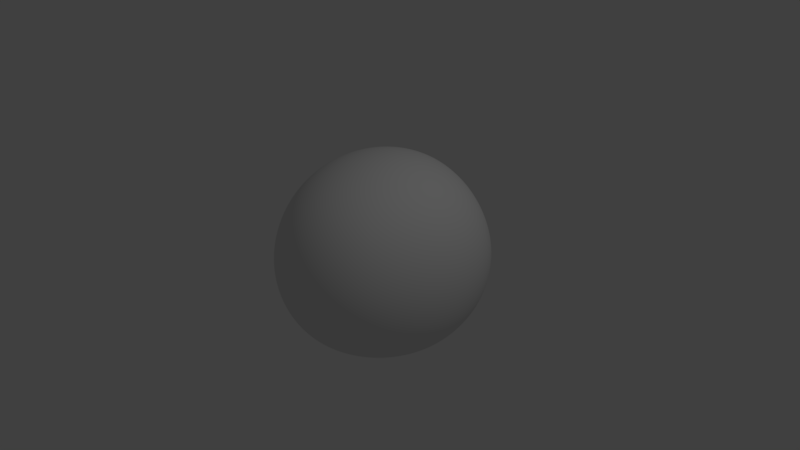 # Source: asteroid.blend  (saved by Blender 2.78.0; exported with 4.5.12 LTS)
import bpy
from mathutils import Matrix  # noqa: F401  (used for matrix-valued properties, if any)

bpy.ops.wm.read_factory_settings(use_empty=True)
scene = bpy.context.scene
scene.name = 'Scene'

# ---- collections
col_collection_1 = bpy.data.collections.new('Collection 1'); scene.collection.children.link(col_collection_1)

# ---- materials (node trees are filled in below, after node groups)
mat_material = bpy.data.materials.new('Material')
mat_material.alpha_threshold = 0.0
mat_material.use_transparent_shadow = False
mat_material.roughness = 0.5
mat_material.line_color = (0.0, 0.0, 0.0, 1.0)

# ---- material node trees

# ---- world
world_world = bpy.data.worlds.new('World'); scene.world = world_world
world_world.color = (0.05088, 0.05088, 0.05088)
world_world.use_sun_shadow = False
world_world.sun_shadow_jitter_overblur = 0.0
world_world.cycles.sampling_method = 'MANUAL'

# ---- cameras
cam_camera = bpy.data.cameras.new('Camera')
cam_camera.clip_end = 100.0
cam_camera.lens = 35.0
cam_camera.sensor_width = 32.0
cam_camera.sensor_height = 18.0
cam_camera.ortho_scale = 7.314
cam_camera.dof.focus_distance = 0.0
cam_camera.dof.aperture_fstop = 128.0

# ---- lights
light_lamp = bpy.data.lights.new('Lamp', 'POINT')
light_lamp.transmission_factor = 0.0
light_lamp.cutoff_distance = 30.0
light_lamp.energy = 100.0
light_lamp.shadow_buffer_clip_start = 1.001
light_lamp.shadow_soft_size = 0.1
light_lamp.shadow_maximum_resolution = 0.006
light_lamp.use_absolute_resolution = True

# ---- meshes
me_cube = bpy.data.meshes.new('Cube')
me_cube.from_pydata([(1.234, 1.473, -1.112), (1.304, -1.205, -0.8903), (-1.286, -0.6954, -1.071), (-0.9288, 0.9234, -1.005), (1.375, 1.227, 1.126), (0.5223, -1.238, 0.935), (-0.368, -1.0, 1.0), (-1.408, 1.499, 1.065)], [], [(0, 1, 2, 3), (4, 7, 6, 5), (0, 4, 5, 1), (1, 5, 6, 2), (2, 6, 7, 3), (4, 0, 3, 7)])
me_cube.materials.append(mat_material)
me_cube.use_remesh_preserve_volume = False
me_cube.use_remesh_preserve_attributes = False
me_cube.use_mirror_vertex_groups = False
me_cube.update()

# ---- objects
ob_cube = bpy.data.objects.new('Cube', me_cube)
ob_lamp = bpy.data.objects.new('Lamp', light_lamp)
ob_camera = bpy.data.objects.new('Camera', cam_camera)

# ---- transforms, parenting, visibility, modifiers, constraints
ob_cube.location = (0.0, 0.0, 0.0)
ob_cube.lock_rotations_4d = False
ob_cube.empty_display_type = 'ARROWS'
ob_cube.lineart.crease_threshold = 0.0
_m = ob_cube.modifiers.new('Subsurf', 'SUBSURF')
_m.uv_smooth = 'PRESERVE_CORNERS'
_m.levels = 4
_m.render_levels = 6
_m.show_only_control_edges = False
_m = ob_cube.modifiers.new('Subsurf.001', 'SUBSURF')
_m.uv_smooth = 'PRESERVE_CORNERS'
_m.quality = 2
_m.levels = 2
_m.show_only_control_edges = False
_m.use_creases = False
_m = ob_cube.modifiers.new('Displace', 'DISPLACE')
_m.strength = 0.9
ob_lamp.location = (4.076, 1.005, 5.904)
ob_lamp.rotation_euler = (0.6503, 0.05522, 1.866)
ob_lamp.lock_rotations_4d = False
ob_lamp.empty_display_type = 'ARROWS'
ob_lamp.color = (0.0, 0.0, 0.0, 0.0)
ob_lamp.lineart.crease_threshold = 0.0
ob_camera.location = (7.481, -6.508, 5.344)
ob_camera.rotation_euler = (1.109, 0.0, 0.8149)
ob_camera.lock_rotations_4d = False
ob_camera.empty_display_type = 'ARROWS'
ob_camera.color = (0.0, 0.0, 0.0, 0.0)
ob_camera.display_type = 'WIRE'
ob_camera.lineart.crease_threshold = 0.0

# ---- collection membership
col_collection_1.objects.link(ob_cube)
col_collection_1.objects.link(ob_lamp)
col_collection_1.objects.link(ob_camera)

# ---- scene / render settings (as saved in the file)
scene.camera = ob_camera
scene.frame_start = 1; scene.frame_end = 250; scene.frame_set(1)
scene.render.engine = 'BLENDER_EEVEE_NEXT'
scene.render.resolution_percentage = 50
scene.render.dither_intensity = 0.0
scene.cycles.use_denoising = False
scene.cycles.samples = 128
scene.cycles.sampling_pattern = 'TABULATED_SOBOL'
scene.cycles.light_sampling_threshold = 0.0
scene.cycles.use_adaptive_sampling = False
scene.cycles.use_light_tree = False
scene.cycles.blur_glossy = 0.0
scene.cycles.sample_clamp_indirect = 0.0
scene.view_settings.view_transform = 'Standard'
bpy.context.view_layer.update()
